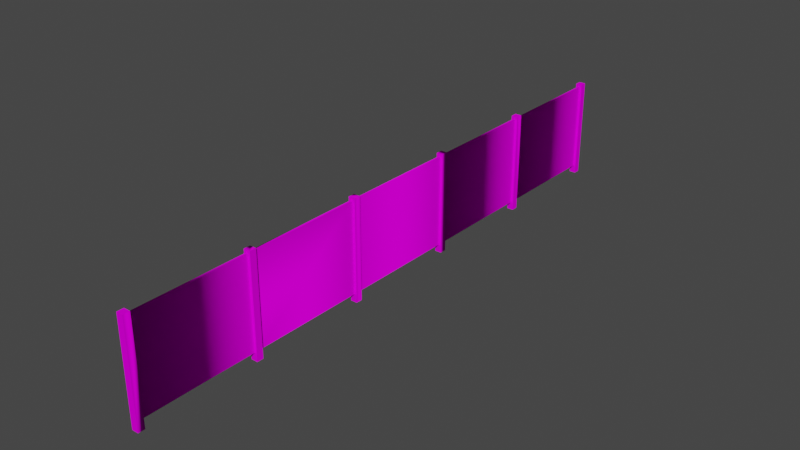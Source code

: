 # Source: object.blend  (saved by Blender 2.82.7; exported with 4.5.12 LTS)
import bpy
from mathutils import Matrix  # noqa: F401  (used for matrix-valued properties, if any)

bpy.ops.wm.read_factory_settings(use_empty=True)
scene = bpy.context.scene
scene.name = 'Scene'

# ---- collections
col_collection = bpy.data.collections.new('Collection'); scene.collection.children.link(col_collection)

# ---- images (referenced by path relative to the original .blend; pixels are not part of the script)
import os
ASSET_DIR = os.environ.get("B2B_ASSET_DIR", "")  # directory of the original .blend (textures are referenced by path, not embedded)
HERE = os.path.dirname(os.path.abspath(__file__))  # packed textures are extracted next to this script under _unpacked/

def load_image(name, relpath, width, height, colorspace="sRGB"):
    """Load a texture the original file referenced (path relative to the .blend, or extracted next to this script)."""
    p = next((c for c in (os.path.join(HERE, relpath), os.path.join(ASSET_DIR, relpath)) if relpath and os.path.exists(c)), "")
    if p:
        img = bpy.data.images.load(p, check_existing=True)
        img.name = name
    else:  # same state as the original file: an image datablock whose file is absent (Cycles renders it pink)
        img = bpy.data.images.new(name, width, height)
        img.source = "FILE"
        img.filepath = "//" + (relpath or name)
    img.colorspace_settings.name = colorspace
    return img
img_naps_pvc_fence_png = load_image('NAPS_PVC_Fence.png', 'NAPS_PVC_Fence.png', 1024, 1024, 'sRGB')

# ---- materials (node trees are filled in below, after node groups)
mat_default_020 = bpy.data.materials.new('Default.020')
mat_default_020.use_transparent_shadow = False
mat_default_020.diffuse_color = (1.0, 1.0, 1.0, 1.0)
mat_default_020.roughness = 0.0
mat_default_020.specular_intensity = 0.0

# ---- node groups
ng_auto_smooth = bpy.data.node_groups.new('Auto Smooth', 'GeometryNodeTree')
_s = ng_auto_smooth.interface.new_socket(name='Geometry', in_out='OUTPUT', socket_type='NodeSocketGeometry')
_s = ng_auto_smooth.interface.new_socket(name='Geometry', in_out='INPUT', socket_type='NodeSocketGeometry')
_s = ng_auto_smooth.interface.new_socket(name='Angle', in_out='INPUT', socket_type='NodeSocketFloat')
_s.subtype = 'ANGLE'
_s.min_value = 0.0
_s.max_value = 3.142
ng_auto_smooth.is_modifier = True
_N = ng_auto_smooth.nodes; _L = ng_auto_smooth.links
n0 = _N.new('NodeGroupOutput'); n0.name = 'Group Output'; n0.location = (480, -100)
n1 = _N.new('NodeGroupInput'); n1.name = 'Group Input'; n1.location = (-420, -300)
n2 = _N.new('NodeGroupInput'); n2.name = 'Group Input.001'; n2.location = (-60, -100)
n3 = _N.new('GeometryNodeSetShadeSmooth'); n3.name = 'Set Shade Smooth'; n3.location = (120, -100)
n3.domain = 'EDGE'
n4 = _N.new('GeometryNodeSetShadeSmooth'); n4.name = 'Set Shade Smooth.001'; n4.location = (300, -100)
n5 = _N.new('GeometryNodeInputMeshEdgeAngle'); n5.name = 'Edge Angle'; n5.location = (-420, -220)
n6 = _N.new('GeometryNodeInputEdgeSmooth'); n6.name = 'Is Edge Smooth'; n6.location = (-60, -160)
n7 = _N.new('GeometryNodeInputShadeSmooth'); n7.name = 'Is Face Smooth'; n7.location = (-240, -340)
n8 = _N.new('FunctionNodeBooleanMath'); n8.name = 'Boolean Math'; n8.location = (-60, -220)
n9 = _N.new('FunctionNodeCompare'); n9.name = 'Compare'; n9.location = (-240, -180)
n9.operation = 'LESS_EQUAL'
_L.new(n5.outputs[0], n9.inputs[0])
_L.new(n4.outputs[0], n0.inputs[0])
_L.new(n1.outputs[1], n9.inputs[1])
_L.new(n9.outputs[0], n8.inputs[0])
_L.new(n7.outputs[0], n8.inputs[1])
_L.new(n2.outputs[0], n3.inputs[0])
_L.new(n6.outputs[0], n3.inputs[1])
_L.new(n3.outputs[0], n4.inputs[0])
_L.new(n8.outputs[0], n3.inputs[2])
n0.is_active_output = True

# ---- material node trees
mat_default_020.use_nodes = True; mat_default_020.node_tree.nodes.clear()
_N = mat_default_020.node_tree.nodes; _L = mat_default_020.node_tree.links
n0 = _N.new('ShaderNodeOutputMaterial'); n0.name = 'Material Output'; n0.location = (300, 300)
n1 = _N.new('ShaderNodeBsdfPrincipled'); n1.name = 'Principled BSDF'; n1.location = (10, 300)
n1.distribution = 'GGX'
n1.subsurface_method = 'BURLEY'
n1.inputs[3].default_value = 1.45
n1.inputs[13].default_value = 0.0
n1.inputs[27].default_value = (0.0, 0.0, 0.0, 1.0)
n1.inputs[28].default_value = 1.0
n2 = _N.new('ShaderNodeTexImage'); n2.name = 'Image Texture'; n2.location = (0, 0)
n2.image = img_naps_pvc_fence_png
_L.new(n1.outputs[0], n0.inputs[0])
_L.new(n2.outputs[0], n1.inputs[0])
n0.is_active_output = True

# ---- world
world_world = bpy.data.worlds.new('World'); scene.world = world_world
world_world.use_nodes = True; world_world.node_tree.nodes.clear()
_N = world_world.node_tree.nodes; _L = world_world.node_tree.links
n0 = _N.new('ShaderNodeOutputWorld'); n0.name = 'World Output'; n0.location = (300, 300)
n1 = _N.new('ShaderNodeBackground'); n1.name = 'Background'; n1.location = (10, 300)
n1.inputs[0].default_value = (0.05088, 0.05088, 0.05088, 1.0)
_L.new(n1.outputs[0], n0.inputs[0])
n0.is_active_output = True
world_world.color = (0.05088, 0.05088, 0.05088)
world_world.use_sun_shadow = False
world_world.sun_shadow_jitter_overblur = 0.0

# ---- meshes
me_poly_os_0_014 = bpy.data.meshes.new('poly_os=0.014')
me_poly_os_0_014.from_pydata([(3.483, -0.8128, 0.0191), (5.764, 0.9652, 0.0635), (5.764, -0.9652, 0.0635), (5.636, -0.9652, -0.0635), (5.764, -0.9652, -0.0635), (5.636, -0.9652, 0.0635), (5.636, 0.9652, 0.0635), (5.647, 0.9144, -0.0191), (5.647, 0.9144, 0.0191), (5.647, -0.8128, -0.0191), (3.483, 0.9144, -0.0191), (5.764, 0.9652, -0.0635), (5.636, 0.9652, -0.0635), (5.647, -0.8128, 0.0191), (3.483, -0.8128, -0.0191), (1.203, 0.9144, -0.0191), (1.203, -0.8128, 0.0191), (3.483, -0.9652, -0.0635), (3.483, 0.9652, 0.0635), (3.483, 0.9144, 0.0191), (3.356, -0.9652, -0.0635), (3.483, -0.9652, 0.0635), (3.356, -0.9652, 0.0635), (3.483, 0.9652, -0.0635), (1.203, 0.9144, 0.0191), (3.367, -0.8128, 0.0191), (3.367, 0.9144, 0.0191), (3.367, 0.9144, -0.0191), (3.367, -0.8128, -0.0191), (3.356, 0.9652, -0.0635), (3.356, 0.9652, 0.0635), (1.203, 0.9652, -0.0635), (1.076, 0.9652, 0.0635), (1.087, -0.8128, 0.0191), (1.087, -0.8128, -0.0191), (1.087, 0.9144, -0.0191), (1.203, -0.8128, -0.0191), (1.076, -0.9652, -0.0635), (1.076, -0.9652, 0.0635), (1.076, 0.9652, -0.0635), (1.087, 0.9144, 0.0191), (-1.077, -0.8128, -0.0191), (-1.077, -0.8128, 0.0191), (1.203, -0.9652, 0.0635), (1.203, 0.9652, 0.0635), (1.203, -0.9652, -0.0635), (-1.077, 0.9652, -0.0635), (-1.204, 0.9652, 0.0635), (-1.077, 0.9652, 0.0635), (-1.204, 0.9652, -0.0635), (-1.193, -0.8128, -0.0191), (-1.077, -0.9652, 0.0635), (-1.193, -0.8128, 0.0191), (-1.193, 0.9144, 0.0191), (-3.357, 0.9144, 0.0191), (-3.357, 0.9144, -0.0191), (-1.193, 0.9144, -0.0191), (-3.357, -0.8128, -0.0191), (-1.077, 0.9144, 0.0191), (-1.077, 0.9144, -0.0191), (-1.077, -0.9652, -0.0635), (-1.204, -0.9652, -0.0635), (-1.204, -0.9652, 0.0635), (-3.357, 0.9652, 0.0635), (-3.357, -0.9652, 0.0635), (-3.484, 0.9652, -0.0635), (-3.357, 0.9652, -0.0635), (-3.357, -0.9652, -0.0635), (-3.357, -0.8128, 0.0191), (-3.484, -0.9652, -0.0635), (-3.484, -0.9652, 0.0635), (-3.484, 0.9652, 0.0635), (-5.637, 0.9144, 0.0191), (-5.637, -0.8128, 0.0191), (-3.473, -0.8128, -0.0191), (-3.473, 0.9144, 0.0191), (-3.473, -0.8128, 0.0191), (-5.637, -0.9652, -0.0635), (-5.764, 0.9652, -0.0635), (-5.764, -0.9652, -0.0635), (-5.637, 0.9144, -0.0191), (-5.637, -0.8128, -0.0191), (-5.637, -0.9652, 0.0635), (-5.764, -0.9652, 0.0635), (-3.473, 0.9144, -0.0191), (-5.637, 0.9652, -0.0635), (-5.637, 0.9652, 0.0635), (-5.764, 0.9652, 0.0635)], [], [(42, 41, 60, 51, 48), (17, 20, 29, 23), (33, 34, 35, 40), (54, 53, 56, 55), (32, 39, 37, 38), (30, 29, 20, 22), (75, 72, 73, 76), (39, 32, 44, 31), (71, 63, 66, 65), (58, 40, 35, 59), (67, 64, 68, 57), (74, 81, 80, 84), (28, 36, 15, 27), (38, 43, 44, 32), (12, 6, 1, 11), (6, 12, 3, 5), (68, 57, 55, 54), (58, 42, 48, 46, 60, 41, 59), (19, 8, 7, 10), (62, 47, 49, 61), (64, 63, 66, 67, 55, 54, 68), (0, 18, 21, 17, 14), (54, 68, 64, 63, 66, 67, 57, 55), (68, 52, 53, 54), (79, 78, 85, 77), (42, 33, 40, 58), (83, 82, 86, 87), (41, 59, 35, 34), (53, 52, 50, 56), (3, 12, 11, 4), (9, 14, 10, 7), (45, 37, 39, 31), (23, 18, 0, 19, 10, 14, 17), (0, 19, 10, 14), (16, 24, 15, 36), (13, 8, 19, 0), (68, 57, 55, 67, 64), (8, 13, 9, 7), (72, 75, 84, 80), (16, 25, 26, 24), (1, 2, 4, 11), (83, 87, 78, 79), (5, 2, 1, 6), (24, 26, 27, 15), (26, 25, 28, 27), (58, 42, 41, 59), (49, 47, 48, 46), (62, 51, 48, 47), (16, 44, 43, 45, 36), (44, 43, 16, 24, 15, 36, 45, 31), (57, 55, 56, 50), (60, 42, 41, 59, 58, 46), (46, 58, 42, 60, 51, 48), (17, 10, 14, 0, 21), (70, 64, 63, 71), (69, 65, 66, 67), (60, 61, 49, 46), (18, 21, 0, 19, 10, 17, 23), (31, 44, 16, 24, 15, 36, 45), (73, 81, 77, 82, 86), (45, 36, 16, 43), (70, 71, 65, 69), (21, 18, 30, 22), (75, 76, 74, 84), (85, 77, 81, 80, 72, 73, 86), (80, 77, 85, 72), (85, 86, 82, 77, 80, 81, 73, 72), (29, 30, 18, 23), (87, 86, 85, 78)])
me_poly_os_0_014.polygons.foreach_set('use_smooth', [True] * 69)
_uv = me_poly_os_0_014.uv_layers.new(name='UVMap')
_uv.uv.foreach_set('vector', [0.0168, 0.3861, 0.0172, 0.3861, 0.0178, 0.3842, 0.0163, 0.3842, 0.0157, 0.4083, 0.0178, 0.3842, 0.0194, 0.3842, 0.0189, 0.4084, 0.0173, 0.4083, 0.0, 0.0, 0.0, 0.0, 0.0, 0.0, 0.0, 0.0, 0.0495, 0.3854, 0.0765, 0.386, 0.0765, 0.3865, 0.0495, 0.3859, 0.0205, 0.4084, 0.0189, 0.4084, 0.0194, 0.3842, 0.021, 0.3843, 0.0205, 0.4084, 0.0189, 0.4084, 0.0194, 0.3842, 0.021, 0.3843, 0.9047, 0.9632, 0.0867, 0.9632, 0.0867, 0.3102, 0.9047, 0.3102, 0.0189, 0.4084, 0.0189, 0.4099, 0.0173, 0.4099, 0.0173, 0.4083, 0.0189, 0.4099, 0.0173, 0.4099, 0.0173, 0.4083, 0.0189, 0.4084, 0.0495, 0.3854, 0.0765, 0.386, 0.0765, 0.3865, 0.0495, 0.3859, 0.0178, 0.3842, 0.0163, 0.3842, 0.0168, 0.3861, 0.0172, 0.3861, 0.1061, 0.31, 0.9241, 0.31, 0.9241, 0.963, 0.1061, 0.963, 0.1061, 0.31, 0.9241, 0.31, 0.9241, 0.963, 0.1061, 0.963, 0.021, 0.3843, 0.0226, 0.3843, 0.0221, 0.4084, 0.0205, 0.4084, 0.0189, 0.4084, 0.0189, 0.4099, 0.0173, 0.4099, 0.0173, 0.4083, 0.0205, 0.4084, 0.0189, 0.4084, 0.0194, 0.3842, 0.021, 0.3843, 0.0511, 0.3639, 0.0515, 0.3639, 0.0511, 0.3855, 0.0506, 0.3854, 0.0163, 0.4077, 0.0168, 0.3861, 0.0157, 0.4083, 0.0173, 0.4083, 0.0178, 0.3842, 0.0172, 0.3861, 0.0168, 0.4077, 0.0495, 0.3854, 0.0765, 0.386, 0.0765, 0.3865, 0.0495, 0.3859, 0.021, 0.3843, 0.0205, 0.4084, 0.0189, 0.4084, 0.0194, 0.3842, 0.0163, 0.3842, 0.0157, 0.4083, 0.0173, 0.4083, 0.0178, 0.3842, 0.0168, 0.4077, 0.0163, 0.4077, 0.0168, 0.3861, 0.0168, 0.3861, 0.0157, 0.4083, 0.0163, 0.3842, 0.0178, 0.3842, 0.0172, 0.3861, 0.0163, 0.4077, 0.0168, 0.3861, 0.0163, 0.3842, 0.0157, 0.4083, 0.0173, 0.4083, 0.0178, 0.3842, 0.0172, 0.3861, 0.0168, 0.4077, 0.0867, 0.3102, 0.9047, 0.3102, 0.9047, 0.9632, 0.0867, 0.9632, 0.0479, 0.3848, 0.0474, 0.409, 0.0458, 0.4089, 0.0463, 0.3848, 0.0867, 0.3102, 0.9047, 0.3102, 0.9047, 0.9632, 0.0867, 0.9632, 0.0495, 0.3849, 0.0511, 0.3849, 0.0506, 0.409, 0.049, 0.409, 0.9241, 0.31, 0.9241, 0.963, 0.1061, 0.963, 0.1061, 0.31, 0.0, 0.0, 0.0, 0.0, 0.0, 0.0, 0.0, 0.0, 0.0194, 0.3842, 0.0189, 0.4084, 0.0173, 0.4083, 0.0178, 0.3842, 0.1061, 0.31, 0.9241, 0.31, 0.9241, 0.963, 0.1061, 0.963, 0.0178, 0.3842, 0.0194, 0.3842, 0.0189, 0.4084, 0.0173, 0.4083, 0.0173, 0.4083, 0.0157, 0.4083, 0.0168, 0.3861, 0.0163, 0.4077, 0.0168, 0.4077, 0.0172, 0.3861, 0.0178, 0.3842, 0.0511, 0.3639, 0.0506, 0.3854, 0.0511, 0.3855, 0.0515, 0.3639, 0.0511, 0.3639, 0.0506, 0.3854, 0.0511, 0.3855, 0.0515, 0.3639, 0.9047, 0.3102, 0.9047, 0.9632, 0.0867, 0.9632, 0.0867, 0.3102, 0.0168, 0.3861, 0.0172, 0.3861, 0.0168, 0.4077, 0.0178, 0.3842, 0.0163, 0.3842, 0.0, 0.0, 0.0, 0.0, 0.0, 0.0, 0.0, 0.0, 0.0495, 0.3854, 0.0765, 0.386, 0.0765, 0.3865, 0.0495, 0.3859, 0.0867, 0.3102, 0.9047, 0.3102, 0.9047, 0.9632, 0.0867, 0.9632, 0.0157, 0.4083, 0.0163, 0.3842, 0.0178, 0.3842, 0.0173, 0.4083, 0.0495, 0.3849, 0.049, 0.409, 0.0474, 0.409, 0.0479, 0.3848, 0.021, 0.3843, 0.0226, 0.3843, 0.0221, 0.4084, 0.0205, 0.4084, 0.0495, 0.3854, 0.0765, 0.386, 0.0765, 0.3865, 0.0495, 0.3859, 0.0, 0.0, 0.0, 0.0, 0.0, 0.0, 0.0, 0.0, 0.0495, 0.3843, 0.0279, 0.3839, 0.0279, 0.3834, 0.0495, 0.3838, 0.0189, 0.4084, 0.0189, 0.4099, 0.0173, 0.4099, 0.0173, 0.4083, 0.021, 0.3843, 0.0226, 0.3843, 0.0221, 0.4084, 0.0205, 0.4084, 0.0168, 0.3861, 0.0157, 0.4083, 0.0163, 0.3842, 0.0178, 0.3842, 0.0172, 0.3861, 0.0157, 0.4083, 0.0163, 0.3842, 0.0168, 0.3861, 0.0163, 0.4077, 0.0168, 0.4077, 0.0172, 0.3861, 0.0178, 0.3842, 0.0173, 0.4083, 0.9241, 0.31, 0.9241, 0.963, 0.1061, 0.963, 0.1061, 0.31, 0.0178, 0.3842, 0.0168, 0.3861, 0.0172, 0.3861, 0.0168, 0.4077, 0.0163, 0.4077, 0.0173, 0.4083, 0.0173, 0.4083, 0.0163, 0.4077, 0.0168, 0.3861, 0.0178, 0.3842, 0.0163, 0.3842, 0.0157, 0.4083, 0.0178, 0.3842, 0.0168, 0.4077, 0.0172, 0.3861, 0.0168, 0.3861, 0.0163, 0.3842, 0.021, 0.3843, 0.0226, 0.3843, 0.0221, 0.4084, 0.0205, 0.4084, 0.0194, 0.3842, 0.0189, 0.4084, 0.0173, 0.4083, 0.0178, 0.3842, 0.0178, 0.3842, 0.0194, 0.3842, 0.0189, 0.4084, 0.0173, 0.4083, 0.0157, 0.4083, 0.0163, 0.3842, 0.0168, 0.3861, 0.0163, 0.4077, 0.0168, 0.4077, 0.0178, 0.3842, 0.0173, 0.4083, 0.0173, 0.4083, 0.0157, 0.4083, 0.0168, 0.3861, 0.0163, 0.4077, 0.0168, 0.4077, 0.0172, 0.3861, 0.0178, 0.3842, 0.0453, 0.3867, 0.0457, 0.3867, 0.0463, 0.3848, 0.0447, 0.3848, 0.0442, 0.4089, 0.0178, 0.3842, 0.0172, 0.3861, 0.0168, 0.3861, 0.0163, 0.3842, 0.021, 0.3843, 0.0205, 0.4084, 0.0189, 0.4084, 0.0194, 0.3842, 0.0226, 0.3843, 0.0221, 0.4084, 0.0205, 0.4084, 0.021, 0.3843, 0.0, 0.0, 0.0, 0.0, 0.0, 0.0, 0.0, 0.0, 0.0458, 0.4089, 0.0463, 0.3848, 0.0457, 0.3867, 0.0453, 0.4083, 0.0448, 0.4083, 0.0453, 0.3867, 0.0442, 0.4089, 0.0453, 0.4083, 0.0463, 0.3848, 0.0458, 0.4089, 0.0448, 0.4083, 0.0458, 0.4089, 0.0442, 0.4089, 0.0447, 0.3848, 0.0463, 0.3848, 0.0453, 0.4083, 0.0457, 0.3867, 0.0453, 0.3867, 0.0448, 0.4083, 0.0189, 0.4084, 0.0189, 0.4099, 0.0173, 0.4099, 0.0173, 0.4083, 0.0474, 0.4105, 0.0458, 0.4105, 0.0458, 0.4089, 0.0474, 0.409])
me_poly_os_0_014.materials.append(mat_default_020)
me_poly_os_0_014.use_remesh_fix_poles = True
me_poly_os_0_014.use_remesh_preserve_attributes = False
me_poly_os_0_014.use_mirror_vertex_groups = False
me_poly_os_0_014.update()

# ---- objects
ob_naps_vinyl_fence5_obj = bpy.data.objects.new('NAPS_Vinyl_Fence5.obj', None)
ob_default_lod = bpy.data.objects.new('Default LOD', None)
ob_poly_os_0_hard__blend_yes = bpy.data.objects.new('POLY_OS=0 HARD= BLEND=yes', me_poly_os_0_014)

# ---- transforms, parenting, visibility, modifiers, constraints
ob_naps_vinyl_fence5_obj.location = (0.0, 0.0, 0.0)
ob_naps_vinyl_fence5_obj.rotation_euler = (1.571, -0.0, 1.571)
ob_naps_vinyl_fence5_obj.empty_display_size = 0.01
ob_naps_vinyl_fence5_obj.lineart.crease_threshold = 0.0
ob_default_lod.parent = ob_naps_vinyl_fence5_obj
ob_default_lod.location = (0.0, 0.0, 0.0)
ob_default_lod.empty_display_size = 0.01
ob_default_lod.lineart.crease_threshold = 0.0
ob_poly_os_0_hard__blend_yes.parent = ob_default_lod
ob_poly_os_0_hard__blend_yes.location = (0.0, 0.9652, 0.0)
ob_poly_os_0_hard__blend_yes.show_transparent = True
ob_poly_os_0_hard__blend_yes.lineart.crease_threshold = 0.0
_m = ob_poly_os_0_hard__blend_yes.modifiers.new('Auto Smooth', 'NODES')
_m.node_group = ng_auto_smooth
_gi = [s.identifier for s in ng_auto_smooth.interface.items_tree if s.item_type == 'SOCKET' and s.in_out == 'INPUT']
_m[_gi[1]] = 0.7854  # Angle

# ---- collection membership
col_collection.objects.link(ob_naps_vinyl_fence5_obj)
col_collection.objects.link(ob_default_lod)
col_collection.objects.link(ob_poly_os_0_hard__blend_yes)

# ---- scene / render settings (as saved in the file)
scene.frame_start = 1; scene.frame_end = 250; scene.frame_set(1)
scene.render.engine = 'BLENDER_EEVEE_NEXT'
scene.cycles.use_denoising = False
scene.cycles.samples = 128
scene.cycles.sampling_pattern = 'TABULATED_SOBOL'
scene.cycles.use_adaptive_sampling = False
scene.cycles.use_light_tree = False
scene.view_settings.view_transform = 'Filmic'
bpy.context.view_layer.update()

# ---- added for rendering (the .blend has no active camera and no usable light): camera, sun
cam_auto = bpy.data.cameras.new('AutoCamera')
cam_auto.lens = 50.0
cam_auto.sensor_width = 36.0
cam_auto.clip_end = 1000.0
ob_auto_camera = bpy.data.objects.new('AutoCamera', cam_auto)
scene.collection.objects.link(ob_auto_camera)
ob_auto_camera.location = (10.8142, -12.9771, 9.61658)
ob_auto_camera.rotation_euler = (1.09748, -7.21219e-08, 0.694738)
scene.camera = ob_auto_camera
light_auto_sun = bpy.data.lights.new('AutoSun', 'SUN')
light_auto_sun.energy = 3.0
light_auto_sun.angle = 0.0523599
ob_auto_sun = bpy.data.objects.new('AutoSun', light_auto_sun)
scene.collection.objects.link(ob_auto_sun)
ob_auto_sun.rotation_euler = (0.872665, 0.174533, 0.523599)
bpy.context.view_layer.update()
